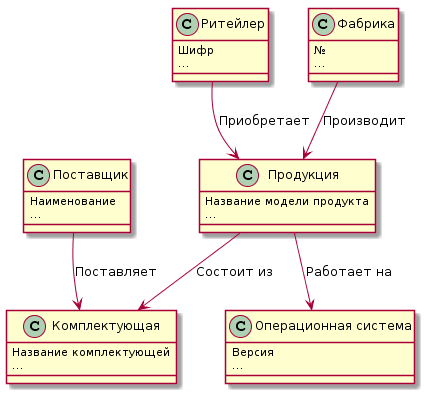

The diagram above was rendered by PlantUML. Its source (embedded in the PNG):
@startuml
class "Продукция" {
  Название модели продукта
  ...
} 
class "Комплектующая"{
  Название комплектующей
  ...
}
class "Ритейлер" {
  Шифр
  ...
}
class "Поставщик" {
  Наименование
  ...
}
class "Фабрика" {
  №
  ...
}
class "Операционная система" {
  Версия
  ...
}

"Продукция" --> "Комплектующая" : "Состоит из"
"Ритейлер" --> "Продукция" : "Приобретает"
"Поставщик" --> "Комплектующая" : "Поставляет"
"Фабрика" --> "Продукция" : "Производит"
"Продукция" --> "Операционная система" : "Работает на"
@enduml